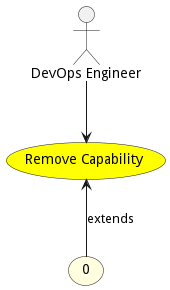

The diagram above was rendered by PlantUML. Its source (embedded in the PNG):
@startuml


usecase "Remove Capability" as RemoveCapability #yellow

Actor "DevOps Engineer" as DevOpsEngineer

DevOpsEngineer --> RemoveCapability





usecase "0" as 0 #lightyellow

RemoveCapability <-- 0 : extends







@enduml